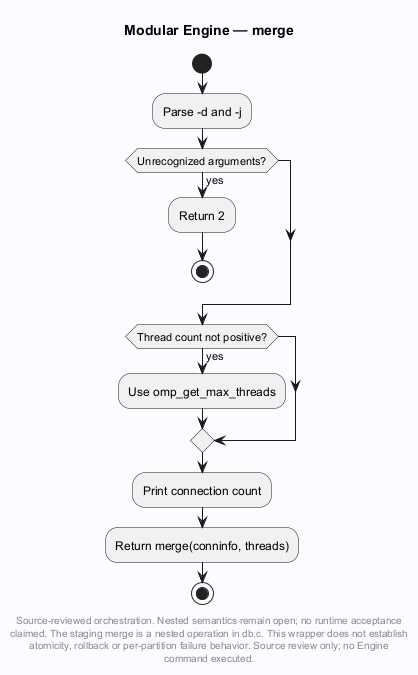

The diagram above was rendered by PlantUML. Its source (embedded in the PNG):
@startuml
' Evidence: Laplace-Engine/src/db.c SHA256 bba138c55e319e63598cd8c6640d0de5428975c5b37991e8439823efea5d17c7
skinparam backgroundColor #FAFCFF
skinparam shadowing false
skinparam defaultFontName SansSerif
title Modular Engine — merge
start

:Parse -d and -j;
if (Unrecognized arguments?) then (yes)
 :Return 2;
 stop
endif
if (Thread count not positive?) then (yes)
 :Use omp_get_max_threads;
endif
:Print connection count;
:Return merge(conninfo, threads);
stop
footer
Source-reviewed orchestration. Nested semantics remain open; no runtime acceptance
claimed. The staging merge is a nested operation in db.c. This wrapper does not establish
atomicity, rollback or per-partition failure behavior. Source review only; no Engine
command executed.
end footer

@enduml